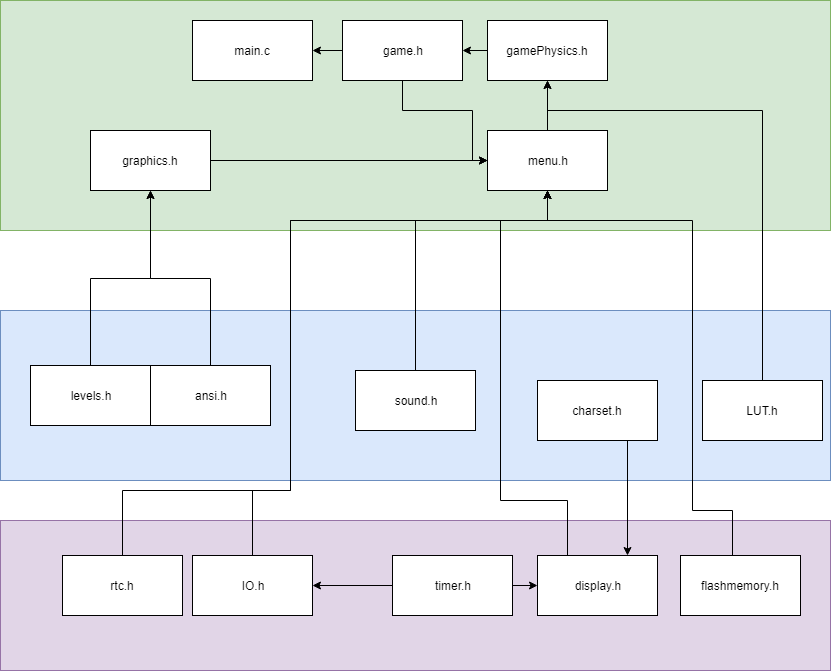

The diagram above was exported from draw.io. Its source (the exported page's mxGraphModel, read from the mxfile embedded in the PNG):
<mxGraphModel dx="1426" dy="693" grid="1" gridSize="10" guides="1" tooltips="1" connect="1" arrows="1" fold="1" page="1" pageScale="1" pageWidth="850" pageHeight="1100" background="#ffffff" math="0" shadow="0">
  <root>
    <mxCell id="0" />
    <mxCell id="1" parent="0" />
    <mxCell id="2" value="" style="rounded=0;whiteSpace=wrap;html=1;fillColor=#e1d5e7;strokeColor=#9673a6;" parent="1" vertex="1">
      <mxGeometry x="10" y="850" width="830" height="150" as="geometry" />
    </mxCell>
    <mxCell id="3" value="" style="rounded=0;whiteSpace=wrap;html=1;fillColor=#dae8fc;strokeColor=#6c8ebf;" parent="1" vertex="1">
      <mxGeometry x="10" y="640" width="830" height="170" as="geometry" />
    </mxCell>
    <mxCell id="4" value="" style="rounded=0;whiteSpace=wrap;html=1;fillColor=#d5e8d4;strokeColor=#82b366;" parent="1" vertex="1">
      <mxGeometry x="10" y="330" width="830" height="230" as="geometry" />
    </mxCell>
    <mxCell id="5" value="main.c" style="rounded=0;whiteSpace=wrap;html=1;fillColor=#ffffff;strokeColor=#000000;" parent="1" vertex="1">
      <mxGeometry x="202" y="350" width="120" height="60" as="geometry" />
    </mxCell>
    <mxCell id="41" style="edgeStyle=orthogonalEdgeStyle;rounded=0;html=1;exitX=0.75;exitY=1;entryX=0.75;entryY=0;jettySize=auto;orthogonalLoop=1;" parent="1" source="6" target="20" edge="1">
      <mxGeometry relative="1" as="geometry" />
    </mxCell>
    <mxCell id="6" value="charset.h" style="rounded=0;whiteSpace=wrap;html=1;fillColor=#ffffff;strokeColor=#000000;" parent="1" vertex="1">
      <mxGeometry x="547" y="710" width="120" height="60" as="geometry" />
    </mxCell>
    <mxCell id="7" style="edgeStyle=orthogonalEdgeStyle;rounded=0;html=1;exitX=0.5;exitY=0;entryX=0.5;entryY=1;jettySize=auto;orthogonalLoop=1;" parent="1" source="8" target="19" edge="1">
      <mxGeometry relative="1" as="geometry">
        <Array as="points">
          <mxPoint x="772" y="440" />
          <mxPoint x="557" y="440" />
        </Array>
      </mxGeometry>
    </mxCell>
    <mxCell id="8" value="LUT.h" style="rounded=0;whiteSpace=wrap;html=1;fillColor=#ffffff;strokeColor=#000000;" parent="1" vertex="1">
      <mxGeometry x="712" y="710" width="120" height="60" as="geometry" />
    </mxCell>
    <mxCell id="9" style="edgeStyle=orthogonalEdgeStyle;rounded=0;html=1;exitX=0.5;exitY=0;jettySize=auto;orthogonalLoop=1;entryX=0.5;entryY=1;" parent="1" source="10" target="29" edge="1">
      <mxGeometry relative="1" as="geometry">
        <mxPoint x="412" y="652.5" as="targetPoint" />
      </mxGeometry>
    </mxCell>
    <mxCell id="10" value="ansi.h" style="rounded=0;whiteSpace=wrap;html=1;fillColor=#ffffff;strokeColor=#000000;" parent="1" vertex="1">
      <mxGeometry x="160" y="695" width="120" height="60" as="geometry" />
    </mxCell>
    <mxCell id="11" style="edgeStyle=orthogonalEdgeStyle;rounded=0;html=1;exitX=0.5;exitY=0;entryX=0.5;entryY=1;jettySize=auto;orthogonalLoop=1;" parent="1" source="12" target="29" edge="1">
      <mxGeometry relative="1" as="geometry">
        <mxPoint x="412" y="652.5" as="targetPoint" />
      </mxGeometry>
    </mxCell>
    <mxCell id="12" value="levels.h" style="rounded=0;whiteSpace=wrap;html=1;fillColor=#ffffff;strokeColor=#000000;" parent="1" vertex="1">
      <mxGeometry x="40" y="695" width="120" height="60" as="geometry" />
    </mxCell>
    <mxCell id="13" style="edgeStyle=orthogonalEdgeStyle;rounded=0;html=1;exitX=0.5;exitY=1;entryX=0;entryY=0.5;jettySize=auto;orthogonalLoop=1;" parent="1" source="15" target="17" edge="1">
      <mxGeometry relative="1" as="geometry">
        <Array as="points">
          <mxPoint x="412" y="440" />
          <mxPoint x="482" y="440" />
          <mxPoint x="482" y="490" />
        </Array>
      </mxGeometry>
    </mxCell>
    <mxCell id="14" style="edgeStyle=orthogonalEdgeStyle;rounded=0;html=1;exitX=0;exitY=0.5;entryX=1;entryY=0.5;jettySize=auto;orthogonalLoop=1;" parent="1" source="15" target="5" edge="1">
      <mxGeometry relative="1" as="geometry" />
    </mxCell>
    <mxCell id="15" value="game.h" style="rounded=0;whiteSpace=wrap;html=1;fillColor=#ffffff;strokeColor=#000000;" parent="1" vertex="1">
      <mxGeometry x="352" y="350" width="120" height="60" as="geometry" />
    </mxCell>
    <mxCell id="16" style="edgeStyle=orthogonalEdgeStyle;rounded=0;html=1;exitX=0.5;exitY=0;entryX=0.5;entryY=1;jettySize=auto;orthogonalLoop=1;" parent="1" source="17" target="19" edge="1">
      <mxGeometry relative="1" as="geometry" />
    </mxCell>
    <mxCell id="17" value="menu.h" style="rounded=0;whiteSpace=wrap;html=1;fillColor=#ffffff;strokeColor=#000000;" parent="1" vertex="1">
      <mxGeometry x="497" y="460" width="120" height="60" as="geometry" />
    </mxCell>
    <mxCell id="18" style="edgeStyle=orthogonalEdgeStyle;rounded=0;html=1;exitX=0;exitY=0.5;entryX=1;entryY=0.5;jettySize=auto;orthogonalLoop=1;" parent="1" source="19" target="15" edge="1">
      <mxGeometry relative="1" as="geometry" />
    </mxCell>
    <mxCell id="19" value="gamePhysics.h" style="rounded=0;whiteSpace=wrap;html=1;fillColor=#ffffff;strokeColor=#000000;" parent="1" vertex="1">
      <mxGeometry x="497" y="350" width="120" height="60" as="geometry" />
    </mxCell>
    <mxCell id="42" style="edgeStyle=orthogonalEdgeStyle;rounded=0;html=1;exitX=0.25;exitY=0;entryX=0.5;entryY=1;jettySize=auto;orthogonalLoop=1;" parent="1" source="20" target="17" edge="1">
      <mxGeometry relative="1" as="geometry">
        <Array as="points">
          <mxPoint x="577" y="830" />
          <mxPoint x="510" y="830" />
          <mxPoint x="510" y="550" />
          <mxPoint x="557" y="550" />
        </Array>
      </mxGeometry>
    </mxCell>
    <mxCell id="20" value="display.h" style="rounded=0;whiteSpace=wrap;html=1;fillColor=#ffffff;strokeColor=#000000;" parent="1" vertex="1">
      <mxGeometry x="547" y="885" width="120" height="60" as="geometry" />
    </mxCell>
    <mxCell id="21" style="edgeStyle=orthogonalEdgeStyle;rounded=0;html=1;exitX=0.5;exitY=0;jettySize=auto;orthogonalLoop=1;" parent="1" source="22" target="17" edge="1">
      <mxGeometry relative="1" as="geometry">
        <Array as="points">
          <mxPoint x="742" y="840" />
          <mxPoint x="702" y="840" />
          <mxPoint x="702" y="550" />
          <mxPoint x="557" y="550" />
        </Array>
      </mxGeometry>
    </mxCell>
    <mxCell id="22" value="flashmemory.h" style="rounded=0;whiteSpace=wrap;html=1;fillColor=#ffffff;strokeColor=#000000;" parent="1" vertex="1">
      <mxGeometry x="690" y="885" width="120" height="60" as="geometry" />
    </mxCell>
    <mxCell id="23" style="edgeStyle=orthogonalEdgeStyle;rounded=0;html=1;exitX=1;exitY=0.5;entryX=0;entryY=0.5;jettySize=auto;orthogonalLoop=1;" parent="1" source="25" target="20" edge="1">
      <mxGeometry relative="1" as="geometry" />
    </mxCell>
    <mxCell id="24" style="edgeStyle=orthogonalEdgeStyle;rounded=0;html=1;exitX=0;exitY=0.5;entryX=1;entryY=0.5;jettySize=auto;orthogonalLoop=1;" parent="1" source="25" target="27" edge="1">
      <mxGeometry relative="1" as="geometry" />
    </mxCell>
    <mxCell id="25" value="timer.h" style="rounded=0;whiteSpace=wrap;html=1;fillColor=#ffffff;strokeColor=#000000;" parent="1" vertex="1">
      <mxGeometry x="402" y="885" width="120" height="60" as="geometry" />
    </mxCell>
    <mxCell id="36" style="edgeStyle=orthogonalEdgeStyle;rounded=0;html=1;exitX=0.5;exitY=0;entryX=0.5;entryY=1;jettySize=auto;orthogonalLoop=1;" parent="1" source="27" target="17" edge="1">
      <mxGeometry relative="1" as="geometry">
        <Array as="points">
          <mxPoint x="262" y="820" />
          <mxPoint x="300" y="820" />
          <mxPoint x="300" y="550" />
          <mxPoint x="557" y="550" />
        </Array>
      </mxGeometry>
    </mxCell>
    <mxCell id="27" value="IO.h" style="rounded=0;whiteSpace=wrap;html=1;fillColor=#ffffff;strokeColor=#000000;" parent="1" vertex="1">
      <mxGeometry x="202" y="885" width="120" height="60" as="geometry" />
    </mxCell>
    <mxCell id="28" style="edgeStyle=orthogonalEdgeStyle;rounded=0;html=1;exitX=1;exitY=0.5;entryX=0;entryY=0.5;jettySize=auto;orthogonalLoop=1;" parent="1" source="29" target="17" edge="1">
      <mxGeometry relative="1" as="geometry" />
    </mxCell>
    <mxCell id="34" value="" style="edgeStyle=orthogonalEdgeStyle;rounded=0;html=1;jettySize=auto;orthogonalLoop=1;" parent="1" source="29" target="17" edge="1">
      <mxGeometry relative="1" as="geometry" />
    </mxCell>
    <mxCell id="29" value="graphics.h" style="rounded=0;whiteSpace=wrap;html=1;fillColor=#ffffff;strokeColor=#000000;" parent="1" vertex="1">
      <mxGeometry x="100" y="460" width="120" height="60" as="geometry" />
    </mxCell>
    <mxCell id="38" style="edgeStyle=orthogonalEdgeStyle;rounded=0;html=1;exitX=0.5;exitY=0;entryX=0.5;entryY=1;jettySize=auto;orthogonalLoop=1;" parent="1" source="31" target="17" edge="1">
      <mxGeometry relative="1" as="geometry">
        <Array as="points">
          <mxPoint x="425" y="550" />
          <mxPoint x="557" y="550" />
        </Array>
      </mxGeometry>
    </mxCell>
    <mxCell id="31" value="sound.h" style="rounded=0;whiteSpace=wrap;html=1;fillColor=#ffffff;strokeColor=#000000;" parent="1" vertex="1">
      <mxGeometry x="365" y="700" width="120" height="60" as="geometry" />
    </mxCell>
    <mxCell id="35" style="edgeStyle=orthogonalEdgeStyle;rounded=0;html=1;exitX=0.5;exitY=0;entryX=0.5;entryY=1;jettySize=auto;orthogonalLoop=1;" parent="1" source="33" target="17" edge="1">
      <mxGeometry relative="1" as="geometry">
        <Array as="points">
          <mxPoint x="132" y="820" />
          <mxPoint x="300" y="820" />
          <mxPoint x="300" y="550" />
          <mxPoint x="557" y="550" />
        </Array>
      </mxGeometry>
    </mxCell>
    <mxCell id="33" value="rtc.h" style="rounded=0;whiteSpace=wrap;html=1;fillColor=#ffffff;strokeColor=#000000;" parent="1" vertex="1">
      <mxGeometry x="72" y="885" width="120" height="60" as="geometry" />
    </mxCell>
  </root>
</mxGraphModel>